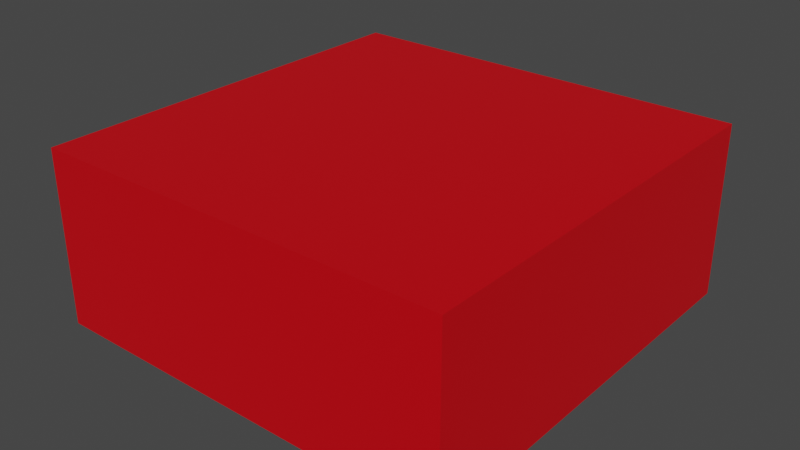 # Source: untitled.blend  (saved by Blender 2.82.7; exported with 4.5.12 LTS)
import bpy
from mathutils import Matrix  # noqa: F401  (used for matrix-valued properties, if any)

bpy.ops.wm.read_factory_settings(use_empty=True)
scene = bpy.context.scene
scene.name = 'Scene'

# ---- collections
col_collection = bpy.data.collections.new('Collection'); scene.collection.children.link(col_collection)

# ---- materials (node trees are filled in below, after node groups)
mat_material = bpy.data.materials.new('Material')
mat_material.alpha_threshold = 0.0
mat_material.use_transparent_shadow = False
mat_material.line_color = (0.0, 0.0, 0.0, 1.0)

# ---- material node trees
mat_material.use_nodes = True; mat_material.node_tree.nodes.clear()
_N = mat_material.node_tree.nodes; _L = mat_material.node_tree.links
n0 = _N.new('ShaderNodeOutputMaterial'); n0.name = 'Material Output'; n0.location = (300, 300)
n1 = _N.new('ShaderNodeBsdfPrincipled'); n1.name = 'Principled BSDF'; n1.location = (10, 300)
n1.distribution = 'GGX'
n1.subsurface_method = 'BURLEY'
n1.inputs[0].default_value = (0.8, 0.0, 0.006874, 1.0)
n1.inputs[1].default_value = 0.2291
n1.inputs[3].default_value = 1.45
n1.inputs[27].default_value = (0.0, 0.0, 0.0, 1.0)
n1.inputs[28].default_value = 1.0
_L.new(n1.outputs[0], n0.inputs[0])
n0.is_active_output = True

# ---- world
world_world = bpy.data.worlds.new('World'); scene.world = world_world
world_world.use_nodes = True; world_world.node_tree.nodes.clear()
_N = world_world.node_tree.nodes; _L = world_world.node_tree.links
n0 = _N.new('ShaderNodeOutputWorld'); n0.name = 'World Output'; n0.location = (300, 300)
n1 = _N.new('ShaderNodeBackground'); n1.name = 'Background'; n1.location = (10, 300)
n1.inputs[0].default_value = (0.05088, 0.05088, 0.05088, 1.0)
_L.new(n1.outputs[0], n0.inputs[0])
n0.is_active_output = True
world_world.color = (0.05088, 0.05088, 0.05088)
world_world.use_sun_shadow = False
world_world.sun_shadow_jitter_overblur = 0.0

# ---- meshes
me_cube_001 = bpy.data.meshes.new('Cube.001')
me_cube_001.from_pydata([(-0.5, -0.5, -0.5), (-0.5, -0.5, 0.5), (-0.5, 0.5, -0.5), (-0.5, 0.5, 0.5), (0.5, -0.5, -0.5), (0.5, -0.5, 0.5), (0.5, 0.5, -0.5), (0.5, 0.5, 0.5)], [], [(0, 1, 3, 2), (2, 3, 7, 6), (6, 7, 5, 4), (4, 5, 1, 0), (2, 6, 4, 0), (7, 3, 1, 5)])
_uv = me_cube_001.uv_layers.new(name='UVMap')
_uv.uv.foreach_set('vector', [0.375, 0.0, 0.625, 0.0, 0.625, 0.25, 0.375, 0.25, 0.375, 0.25, 0.625, 0.25, 0.625, 0.5, 0.375, 0.5, 0.375, 0.5, 0.625, 0.5, 0.625, 0.75, 0.375, 0.75, 0.375, 0.75, 0.625, 0.75, 0.625, 1.0, 0.375, 1.0, 0.125, 0.5, 0.375, 0.5, 0.375, 0.75, 0.125, 0.75, 0.625, 0.5, 0.875, 0.5, 0.875, 0.75, 0.625, 0.75])
me_cube_001.materials.append(mat_material)
me_cube_001.use_remesh_fix_poles = True
me_cube_001.use_remesh_preserve_attributes = False
me_cube_001.use_mirror_vertex_groups = False
me_cube_001.update()

# ---- objects
ob_switch = bpy.data.objects.new('Switch', me_cube_001)

# ---- transforms, parenting, visibility, modifiers, constraints
ob_switch.location = (0.0, 0.0, 0.25)
ob_switch.scale = (1.2, 1.2, 0.5)
ob_switch.lineart.crease_threshold = 0.0

# ---- collection membership
col_collection.objects.link(ob_switch)

# ---- scene / render settings (as saved in the file)
scene.frame_start = 1; scene.frame_end = 250; scene.frame_set(1)
scene.render.engine = 'BLENDER_EEVEE_NEXT'
scene.cycles.use_denoising = False
scene.cycles.samples = 128
scene.cycles.sampling_pattern = 'TABULATED_SOBOL'
scene.cycles.use_adaptive_sampling = False
scene.cycles.use_light_tree = False
scene.view_settings.view_transform = 'Filmic'
bpy.context.view_layer.update()

# ---- added for rendering (the .blend has no active camera and no usable light): camera, sun
cam_auto = bpy.data.cameras.new('AutoCamera')
cam_auto.lens = 50.0
cam_auto.sensor_width = 36.0
cam_auto.clip_end = 1000.0
ob_auto_camera = bpy.data.objects.new('AutoCamera', cam_auto)
scene.collection.objects.link(ob_auto_camera)
ob_auto_camera.location = (1.63689, -1.96427, 1.55951)
ob_auto_camera.rotation_euler = (1.09748, -7.21219e-08, 0.694738)
scene.camera = ob_auto_camera
light_auto_sun = bpy.data.lights.new('AutoSun', 'SUN')
light_auto_sun.energy = 3.0
light_auto_sun.angle = 0.0523599
ob_auto_sun = bpy.data.objects.new('AutoSun', light_auto_sun)
scene.collection.objects.link(ob_auto_sun)
ob_auto_sun.rotation_euler = (0.872665, 0.174533, 0.523599)
bpy.context.view_layer.update()
